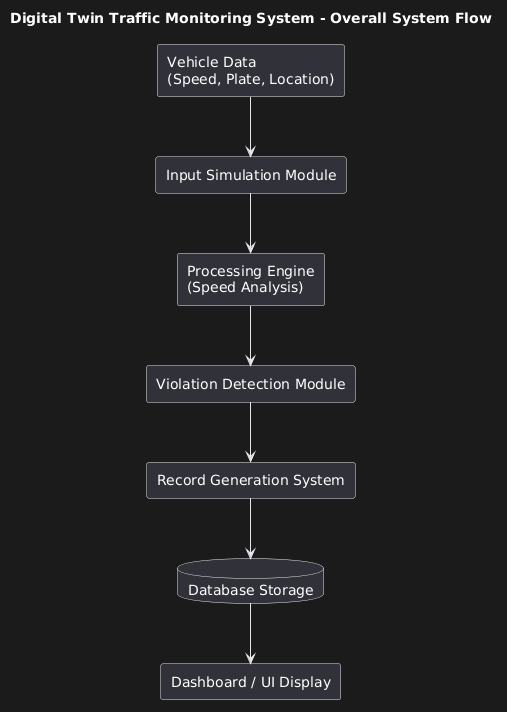

The diagram above was rendered by PlantUML. Its source (embedded in the PNG):
@startuml
title Digital Twin Traffic Monitoring System - Overall System Flow

rectangle "Vehicle Data\n(Speed, Plate, Location)" as A

rectangle "Input Simulation Module" as B

rectangle "Processing Engine\n(Speed Analysis)" as C

rectangle "Violation Detection Module" as D

rectangle "Record Generation System" as E

database "Database Storage" as F

rectangle "Dashboard / UI Display" as G

A --> B
B --> C
C --> D
D --> E
E --> F
F --> G
@enduml